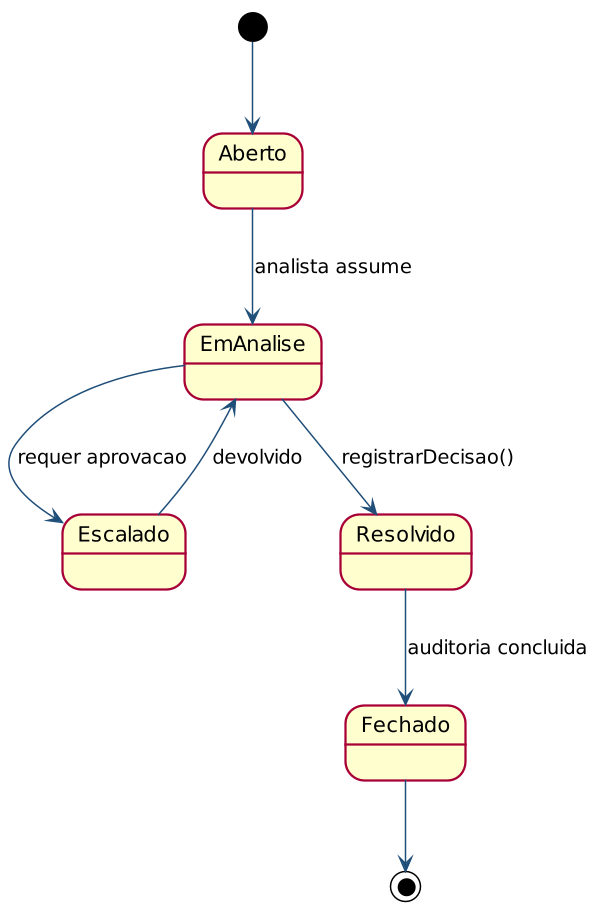

The diagram above was rendered by PlantUML. Its source (embedded in the PNG):
@startuml
skinparam dpi 144
skinparam shadowing false
skinparam defaultFontName Helvetica
skinparam ArrowColor #1F4E79

[*] --> Aberto
Aberto --> EmAnalise : analista assume
EmAnalise --> Escalado : requer aprovacao
Escalado --> EmAnalise : devolvido
EmAnalise --> Resolvido : registrarDecisao()
Resolvido --> Fechado : auditoria concluida
Fechado --> [*]
@enduml